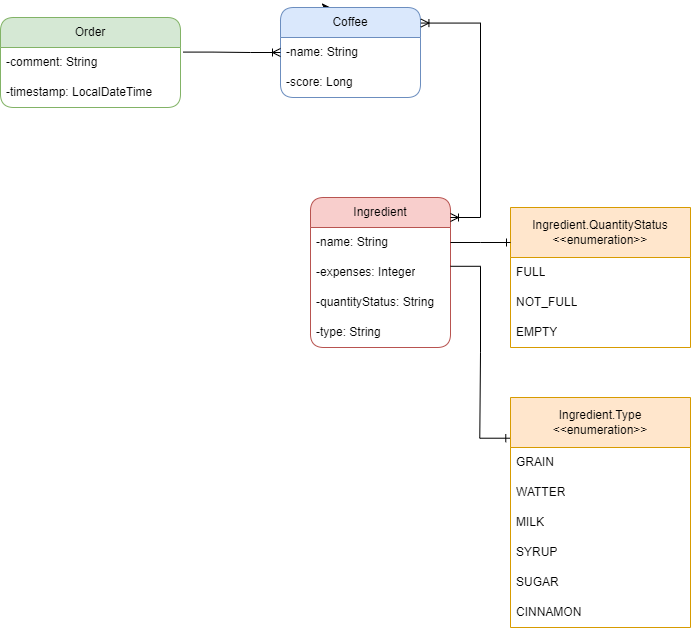

The diagram above was exported from draw.io. Its source (the exported page's mxGraphModel, read from the mxfile embedded in the PNG):
<mxGraphModel dx="281" dy="634" grid="1" gridSize="10" guides="1" tooltips="1" connect="1" arrows="1" fold="1" page="1" pageScale="1" pageWidth="827" pageHeight="1169" math="0" shadow="0">
  <root>
    <mxCell id="0" />
    <mxCell id="1" parent="0" />
    <mxCell id="iPIHgO3KJYJ7axfGriOU-1" value="Order" style="swimlane;fontStyle=0;childLayout=stackLayout;horizontal=1;startSize=30;horizontalStack=0;resizeParent=1;resizeParentMax=0;resizeLast=0;collapsible=1;marginBottom=0;whiteSpace=wrap;html=1;rounded=1;fillColor=#d5e8d4;strokeColor=#82b366;" vertex="1" parent="1">
      <mxGeometry x="40" y="210" width="180" height="90" as="geometry" />
    </mxCell>
    <mxCell id="iPIHgO3KJYJ7axfGriOU-2" value="-comment: String" style="text;strokeColor=none;fillColor=none;align=left;verticalAlign=middle;spacingLeft=4;spacingRight=4;overflow=hidden;points=[[0,0.5],[1,0.5]];portConstraint=eastwest;rotatable=0;whiteSpace=wrap;html=1;" vertex="1" parent="iPIHgO3KJYJ7axfGriOU-1">
      <mxGeometry y="30" width="180" height="30" as="geometry" />
    </mxCell>
    <mxCell id="iPIHgO3KJYJ7axfGriOU-28" value="-timestamp: LocalDateTime" style="text;strokeColor=none;fillColor=none;align=left;verticalAlign=middle;spacingLeft=4;spacingRight=4;overflow=hidden;points=[[0,0.5],[1,0.5]];portConstraint=eastwest;rotatable=0;whiteSpace=wrap;html=1;" vertex="1" parent="iPIHgO3KJYJ7axfGriOU-1">
      <mxGeometry y="60" width="180" height="30" as="geometry" />
    </mxCell>
    <mxCell id="iPIHgO3KJYJ7axfGriOU-21" style="edgeStyle=orthogonalEdgeStyle;rounded=0;orthogonalLoop=1;jettySize=auto;html=1;exitX=0.25;exitY=0;exitDx=0;exitDy=0;" edge="1" parent="1" source="iPIHgO3KJYJ7axfGriOU-5">
      <mxGeometry relative="1" as="geometry">
        <mxPoint x="370" y="200" as="targetPoint" />
      </mxGeometry>
    </mxCell>
    <mxCell id="iPIHgO3KJYJ7axfGriOU-5" value="Coffee" style="swimlane;fontStyle=0;childLayout=stackLayout;horizontal=1;startSize=30;horizontalStack=0;resizeParent=1;resizeParentMax=0;resizeLast=0;collapsible=1;marginBottom=0;whiteSpace=wrap;html=1;rounded=1;fillColor=#dae8fc;strokeColor=#6c8ebf;" vertex="1" parent="1">
      <mxGeometry x="320" y="200" width="140" height="90" as="geometry" />
    </mxCell>
    <mxCell id="iPIHgO3KJYJ7axfGriOU-6" value="-name: String" style="text;strokeColor=none;fillColor=none;align=left;verticalAlign=middle;spacingLeft=4;spacingRight=4;overflow=hidden;points=[[0,0.5],[1,0.5]];portConstraint=eastwest;rotatable=0;whiteSpace=wrap;html=1;" vertex="1" parent="iPIHgO3KJYJ7axfGriOU-5">
      <mxGeometry y="30" width="140" height="30" as="geometry" />
    </mxCell>
    <mxCell id="iPIHgO3KJYJ7axfGriOU-7" value="-score: Long" style="text;strokeColor=none;fillColor=none;align=left;verticalAlign=middle;spacingLeft=4;spacingRight=4;overflow=hidden;points=[[0,0.5],[1,0.5]];portConstraint=eastwest;rotatable=0;whiteSpace=wrap;html=1;" vertex="1" parent="iPIHgO3KJYJ7axfGriOU-5">
      <mxGeometry y="60" width="140" height="30" as="geometry" />
    </mxCell>
    <mxCell id="iPIHgO3KJYJ7axfGriOU-8" value="Ingredient" style="swimlane;fontStyle=0;childLayout=stackLayout;horizontal=1;startSize=30;horizontalStack=0;resizeParent=1;resizeParentMax=0;resizeLast=0;collapsible=1;marginBottom=0;whiteSpace=wrap;html=1;rounded=1;fillColor=#f8cecc;strokeColor=#b85450;" vertex="1" parent="1">
      <mxGeometry x="350" y="390" width="140" height="150" as="geometry" />
    </mxCell>
    <mxCell id="iPIHgO3KJYJ7axfGriOU-9" value="-name: String" style="text;strokeColor=none;fillColor=none;align=left;verticalAlign=middle;spacingLeft=4;spacingRight=4;overflow=hidden;points=[[0,0.5],[1,0.5]];portConstraint=eastwest;rotatable=0;whiteSpace=wrap;html=1;" vertex="1" parent="iPIHgO3KJYJ7axfGriOU-8">
      <mxGeometry y="30" width="140" height="30" as="geometry" />
    </mxCell>
    <mxCell id="iPIHgO3KJYJ7axfGriOU-18" value="-expenses: Integer" style="text;strokeColor=none;fillColor=none;align=left;verticalAlign=middle;spacingLeft=4;spacingRight=4;overflow=hidden;points=[[0,0.5],[1,0.5]];portConstraint=eastwest;rotatable=0;whiteSpace=wrap;html=1;" vertex="1" parent="iPIHgO3KJYJ7axfGriOU-8">
      <mxGeometry y="60" width="140" height="30" as="geometry" />
    </mxCell>
    <mxCell id="iPIHgO3KJYJ7axfGriOU-29" value="-quantityStatus: String" style="text;strokeColor=none;fillColor=none;align=left;verticalAlign=middle;spacingLeft=4;spacingRight=4;overflow=hidden;points=[[0,0.5],[1,0.5]];portConstraint=eastwest;rotatable=0;whiteSpace=wrap;html=1;" vertex="1" parent="iPIHgO3KJYJ7axfGriOU-8">
      <mxGeometry y="90" width="140" height="30" as="geometry" />
    </mxCell>
    <mxCell id="iPIHgO3KJYJ7axfGriOU-10" value="-type: String" style="text;strokeColor=none;fillColor=none;align=left;verticalAlign=middle;spacingLeft=4;spacingRight=4;overflow=hidden;points=[[0,0.5],[1,0.5]];portConstraint=eastwest;rotatable=0;whiteSpace=wrap;html=1;" vertex="1" parent="iPIHgO3KJYJ7axfGriOU-8">
      <mxGeometry y="120" width="140" height="30" as="geometry" />
    </mxCell>
    <mxCell id="iPIHgO3KJYJ7axfGriOU-11" value="Ingredient.Type&lt;br&gt;&amp;lt;&amp;lt;enumeration&amp;gt;&amp;gt;" style="swimlane;fontStyle=0;childLayout=stackLayout;horizontal=1;startSize=50;horizontalStack=0;resizeParent=1;resizeParentMax=0;resizeLast=0;collapsible=1;marginBottom=0;whiteSpace=wrap;html=1;fillColor=#ffe6cc;strokeColor=#d79b00;" vertex="1" parent="1">
      <mxGeometry x="550" y="590" width="180" height="230" as="geometry" />
    </mxCell>
    <mxCell id="iPIHgO3KJYJ7axfGriOU-12" value="GRAIN" style="text;strokeColor=none;fillColor=none;align=left;verticalAlign=middle;spacingLeft=4;spacingRight=4;overflow=hidden;points=[[0,0.5],[1,0.5]];portConstraint=eastwest;rotatable=0;whiteSpace=wrap;html=1;" vertex="1" parent="iPIHgO3KJYJ7axfGriOU-11">
      <mxGeometry y="50" width="180" height="30" as="geometry" />
    </mxCell>
    <mxCell id="iPIHgO3KJYJ7axfGriOU-13" value="WATTER" style="text;strokeColor=none;fillColor=none;align=left;verticalAlign=middle;spacingLeft=4;spacingRight=4;overflow=hidden;points=[[0,0.5],[1,0.5]];portConstraint=eastwest;rotatable=0;whiteSpace=wrap;html=1;" vertex="1" parent="iPIHgO3KJYJ7axfGriOU-11">
      <mxGeometry y="80" width="180" height="30" as="geometry" />
    </mxCell>
    <mxCell id="iPIHgO3KJYJ7axfGriOU-14" value="MILK" style="text;strokeColor=none;fillColor=none;align=left;verticalAlign=middle;spacingLeft=4;spacingRight=4;overflow=hidden;points=[[0,0.5],[1,0.5]];portConstraint=eastwest;rotatable=0;whiteSpace=wrap;html=1;" vertex="1" parent="iPIHgO3KJYJ7axfGriOU-11">
      <mxGeometry y="110" width="180" height="30" as="geometry" />
    </mxCell>
    <mxCell id="iPIHgO3KJYJ7axfGriOU-15" value="SYRUP" style="text;strokeColor=none;fillColor=none;align=left;verticalAlign=middle;spacingLeft=4;spacingRight=4;overflow=hidden;points=[[0,0.5],[1,0.5]];portConstraint=eastwest;rotatable=0;whiteSpace=wrap;html=1;" vertex="1" parent="iPIHgO3KJYJ7axfGriOU-11">
      <mxGeometry y="140" width="180" height="30" as="geometry" />
    </mxCell>
    <mxCell id="iPIHgO3KJYJ7axfGriOU-16" value="SUGAR" style="text;strokeColor=none;fillColor=none;align=left;verticalAlign=middle;spacingLeft=4;spacingRight=4;overflow=hidden;points=[[0,0.5],[1,0.5]];portConstraint=eastwest;rotatable=0;whiteSpace=wrap;html=1;" vertex="1" parent="iPIHgO3KJYJ7axfGriOU-11">
      <mxGeometry y="170" width="180" height="30" as="geometry" />
    </mxCell>
    <mxCell id="iPIHgO3KJYJ7axfGriOU-17" value="CINNAMON" style="text;strokeColor=none;fillColor=none;align=left;verticalAlign=middle;spacingLeft=4;spacingRight=4;overflow=hidden;points=[[0,0.5],[1,0.5]];portConstraint=eastwest;rotatable=0;whiteSpace=wrap;html=1;" vertex="1" parent="iPIHgO3KJYJ7axfGriOU-11">
      <mxGeometry y="200" width="180" height="30" as="geometry" />
    </mxCell>
    <mxCell id="iPIHgO3KJYJ7axfGriOU-20" value="" style="edgeStyle=entityRelationEdgeStyle;fontSize=12;html=1;endArrow=ERoneToMany;rounded=0;exitX=1.014;exitY=0.153;exitDx=0;exitDy=0;exitPerimeter=0;entryX=0;entryY=0.5;entryDx=0;entryDy=0;" edge="1" parent="1" source="iPIHgO3KJYJ7axfGriOU-2" target="iPIHgO3KJYJ7axfGriOU-6">
      <mxGeometry width="100" height="100" relative="1" as="geometry">
        <mxPoint x="200" y="340" as="sourcePoint" />
        <mxPoint x="310" y="238" as="targetPoint" />
        <Array as="points">
          <mxPoint x="190" y="240" />
          <mxPoint x="200" y="240" />
          <mxPoint x="210" y="240" />
        </Array>
      </mxGeometry>
    </mxCell>
    <mxCell id="iPIHgO3KJYJ7axfGriOU-25" value="" style="edgeStyle=entityRelationEdgeStyle;fontSize=12;html=1;endArrow=ERoneToMany;startArrow=ERoneToMany;rounded=0;entryX=1.003;entryY=0.173;entryDx=0;entryDy=0;entryPerimeter=0;" edge="1" parent="1" target="iPIHgO3KJYJ7axfGriOU-5">
      <mxGeometry width="100" height="100" relative="1" as="geometry">
        <mxPoint x="490" y="410" as="sourcePoint" />
        <mxPoint x="517.62" y="210" as="targetPoint" />
        <Array as="points">
          <mxPoint x="510" y="390" />
          <mxPoint x="651.96" y="261.93" />
          <mxPoint x="577.62" y="297.5" />
          <mxPoint x="661.96" y="221.93" />
          <mxPoint x="581.96" y="161.93" />
        </Array>
      </mxGeometry>
    </mxCell>
    <mxCell id="iPIHgO3KJYJ7axfGriOU-30" value="Ingredient.Q&lt;span style=&quot;text-align: left;&quot;&gt;uantityStatus&lt;/span&gt;&lt;br&gt;&amp;lt;&amp;lt;enumeration&amp;gt;&amp;gt;" style="swimlane;fontStyle=0;childLayout=stackLayout;horizontal=1;startSize=50;horizontalStack=0;resizeParent=1;resizeParentMax=0;resizeLast=0;collapsible=1;marginBottom=0;whiteSpace=wrap;html=1;fillColor=#ffe6cc;strokeColor=#d79b00;" vertex="1" parent="1">
      <mxGeometry x="550" y="400" width="180" height="140" as="geometry" />
    </mxCell>
    <mxCell id="iPIHgO3KJYJ7axfGriOU-31" value="FULL" style="text;strokeColor=none;fillColor=none;align=left;verticalAlign=middle;spacingLeft=4;spacingRight=4;overflow=hidden;points=[[0,0.5],[1,0.5]];portConstraint=eastwest;rotatable=0;whiteSpace=wrap;html=1;" vertex="1" parent="iPIHgO3KJYJ7axfGriOU-30">
      <mxGeometry y="50" width="180" height="30" as="geometry" />
    </mxCell>
    <mxCell id="iPIHgO3KJYJ7axfGriOU-32" value="NOT_FULL" style="text;strokeColor=none;fillColor=none;align=left;verticalAlign=middle;spacingLeft=4;spacingRight=4;overflow=hidden;points=[[0,0.5],[1,0.5]];portConstraint=eastwest;rotatable=0;whiteSpace=wrap;html=1;" vertex="1" parent="iPIHgO3KJYJ7axfGriOU-30">
      <mxGeometry y="80" width="180" height="30" as="geometry" />
    </mxCell>
    <mxCell id="iPIHgO3KJYJ7axfGriOU-33" value="EMPTY" style="text;strokeColor=none;fillColor=none;align=left;verticalAlign=middle;spacingLeft=4;spacingRight=4;overflow=hidden;points=[[0,0.5],[1,0.5]];portConstraint=eastwest;rotatable=0;whiteSpace=wrap;html=1;" vertex="1" parent="iPIHgO3KJYJ7axfGriOU-30">
      <mxGeometry y="110" width="180" height="30" as="geometry" />
    </mxCell>
    <mxCell id="iPIHgO3KJYJ7axfGriOU-40" value="" style="edgeStyle=entityRelationEdgeStyle;fontSize=12;html=1;endArrow=ERone;endFill=1;rounded=0;entryX=0;entryY=0.25;entryDx=0;entryDy=0;exitX=1;exitY=0.5;exitDx=0;exitDy=0;" edge="1" parent="1" source="iPIHgO3KJYJ7axfGriOU-9" target="iPIHgO3KJYJ7axfGriOU-30">
      <mxGeometry width="100" height="100" relative="1" as="geometry">
        <mxPoint x="414" y="660" as="sourcePoint" />
        <mxPoint x="514" y="560" as="targetPoint" />
      </mxGeometry>
    </mxCell>
    <mxCell id="iPIHgO3KJYJ7axfGriOU-41" value="" style="edgeStyle=entityRelationEdgeStyle;fontSize=12;html=1;endArrow=ERone;endFill=1;rounded=0;entryX=-0.004;entryY=0.177;entryDx=0;entryDy=0;exitX=1;exitY=0.293;exitDx=0;exitDy=0;entryPerimeter=0;exitPerimeter=0;" edge="1" parent="1" source="iPIHgO3KJYJ7axfGriOU-18" target="iPIHgO3KJYJ7axfGriOU-11">
      <mxGeometry width="100" height="100" relative="1" as="geometry">
        <mxPoint x="500" y="445" as="sourcePoint" />
        <mxPoint x="560" y="445" as="targetPoint" />
        <Array as="points">
          <mxPoint x="430" y="640" />
          <mxPoint x="390" y="620" />
        </Array>
      </mxGeometry>
    </mxCell>
  </root>
</mxGraphModel>